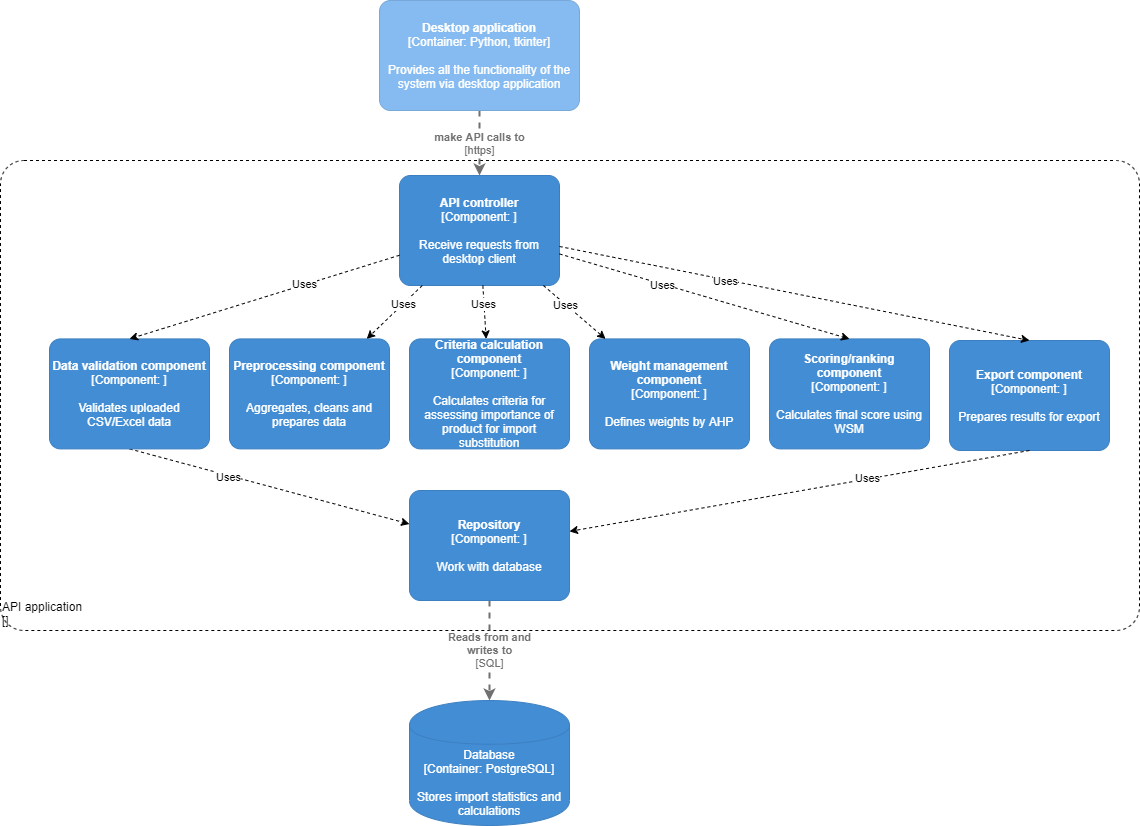

The diagram above was exported from draw.io. Its source (the exported page's mxGraphModel, read from the mxfile embedded in the PNG):
<mxGraphModel dx="2107" dy="1133" grid="1" gridSize="10" guides="1" tooltips="1" connect="1" arrows="1" fold="1" page="1" pageScale="1" pageWidth="827" pageHeight="1169" math="0" shadow="0">
  <root>
    <mxCell id="0" />
    <mxCell id="1" parent="0" />
    <object placeholders="1" c4Name="API application" c4Type="ExecutionEnvironment" c4Application="" label="&lt;div style=&quot;text-align: left&quot;&gt;%c4Name%&lt;/div&gt;&lt;div style=&quot;text-align: left&quot;&gt;[%c4Application%]&lt;/div&gt;" id="2">
      <mxCell style="rounded=1;whiteSpace=wrap;html=1;labelBackgroundColor=none;fontColor=#000000;align=left;arcSize=5;strokeColor=#000000;verticalAlign=bottom;metaEdit=1;metaData={&quot;c4Type&quot;:{&quot;editable&quot;:false}};points=[[0.25,0,0],[0.5,0,0],[0.75,0,0],[1,0.25,0],[1,0.5,0],[1,0.75,0],[0.75,1,0],[0.5,1,0],[0.25,1,0],[0,0.75,0],[0,0.5,0],[0,0.25,0]];glass=0;dashed=1;fillColor=none;" vertex="1" parent="1">
        <mxGeometry x="901" y="790" width="1139" height="470" as="geometry" />
      </mxCell>
    </object>
    <object placeholders="1" c4Type="Database" c4Technology="PostgreSQL" c4Description="Stores import statistics and calculations" label="%c4Type%&lt;div&gt;[Container:&amp;nbsp;%c4Technology%]&lt;/div&gt;&lt;br&gt;&lt;div&gt;%c4Description%&lt;/div&gt;" id="3">
      <mxCell style="shape=cylinder;whiteSpace=wrap;html=1;boundedLbl=1;rounded=0;labelBackgroundColor=none;fillColor=#438DD5;fontSize=12;fontColor=#ffffff;align=center;strokeColor=#3C7FC0;metaEdit=1;points=[[0.5,0,0],[1,0.25,0],[1,0.5,0],[1,0.75,0],[0.5,1,0],[0,0.75,0],[0,0.5,0],[0,0.25,0]];metaData={&quot;c4Type&quot;:{&quot;editable&quot;:false}};" vertex="1" parent="1">
        <mxGeometry x="1310" y="1330" width="160" height="125" as="geometry" />
      </mxCell>
    </object>
    <object placeholders="1" c4Type="Relationship" c4Technology="https" c4Description="make API calls to" label="&lt;div style=&quot;text-align: left&quot;&gt;&lt;div style=&quot;text-align: center&quot;&gt;&lt;b&gt;%c4Description%&lt;/b&gt;&lt;/div&gt;&lt;div style=&quot;text-align: center&quot;&gt;[%c4Technology%]&lt;/div&gt;&lt;/div&gt;" id="4">
      <mxCell style="edgeStyle=none;rounded=0;html=1;jettySize=auto;orthogonalLoop=1;strokeColor=#707070;strokeWidth=2;fontColor=#707070;jumpStyle=none;dashed=1;metaEdit=1;metaData={&quot;c4Type&quot;:{&quot;editable&quot;:false}};" edge="1" source="5" target="10" parent="1">
        <mxGeometry width="160" relative="1" as="geometry">
          <mxPoint x="1336.6666666666665" y="730" as="sourcePoint" />
          <mxPoint x="1284.6857142857143" y="805" as="targetPoint" />
        </mxGeometry>
      </mxCell>
    </object>
    <object placeholders="1" c4Name="Desktop application" c4Type="Container" c4Technology="Python, tkinter" c4Description="Provides all the functionality of the system via desktop application" label="&lt;b&gt;%c4Name%&lt;/b&gt;&lt;div&gt;[%c4Type%: %c4Technology%]&lt;/div&gt;&lt;br&gt;&lt;div&gt;%c4Description%&lt;/div&gt;" id="5">
      <mxCell style="rounded=1;whiteSpace=wrap;html=1;labelBackgroundColor=none;fillColor=#85BBF0;fontColor=#ffffff;align=center;arcSize=10;strokeColor=#78A8D8;metaEdit=1;metaData={&quot;c4Type&quot;:{&quot;editable&quot;:false}};points=[[0.25,0,0],[0.5,0,0],[0.75,0,0],[1,0.25,0],[1,0.5,0],[1,0.75,0],[0.75,1,0],[0.5,1,0],[0.25,1,0],[0,0.75,0],[0,0.5,0],[0,0.25,0]];" vertex="1" parent="1">
        <mxGeometry x="1280" y="630" width="200" height="110" as="geometry" />
      </mxCell>
    </object>
    <object placeholders="1" c4Type="Relationship" c4Technology="SQL" c4Description="Reads from and&#10;writes to" label="&lt;div style=&quot;text-align: left&quot;&gt;&lt;div style=&quot;text-align: center&quot;&gt;&lt;b&gt;%c4Description%&lt;/b&gt;&lt;/div&gt;&lt;div style=&quot;text-align: center&quot;&gt;[%c4Technology%]&lt;/div&gt;&lt;/div&gt;" id="6">
      <mxCell style="edgeStyle=none;rounded=0;html=1;jettySize=auto;orthogonalLoop=1;strokeColor=#707070;strokeWidth=2;fontColor=#707070;jumpStyle=none;dashed=1;metaEdit=1;metaData={&quot;c4Type&quot;:{&quot;editable&quot;:false}};" edge="1" source="7" target="3" parent="1">
        <mxGeometry width="160" relative="1" as="geometry">
          <mxPoint x="1830" y="1383" as="sourcePoint" />
          <mxPoint x="1870" y="1000" as="targetPoint" />
        </mxGeometry>
      </mxCell>
    </object>
    <object placeholders="1" c4Name="Repository" c4Type="Component" c4Technology="" c4Description="Work with database" label="&lt;b&gt;%c4Name%&lt;/b&gt;&lt;div&gt;[%c4Type%: %c4Technology%]&lt;/div&gt;&lt;br&gt;&lt;div&gt;%c4Description%&lt;/div&gt;" id="7">
      <mxCell style="rounded=1;whiteSpace=wrap;html=1;labelBackgroundColor=none;fillColor=#438DD5;fontColor=#ffffff;align=center;arcSize=10;strokeColor=#3C7FC0;metaEdit=1;metaData={&quot;c4Type&quot;:{&quot;editable&quot;:false}};points=[[0.25,0,0],[0.5,0,0],[0.75,0,0],[1,0.25,0],[1,0.5,0],[1,0.75,0],[0.75,1,0],[0.5,1,0],[0.25,1,0],[0,0.75,0],[0,0.5,0],[0,0.25,0]];" vertex="1" parent="1">
        <mxGeometry x="1310" y="1120" width="160" height="110.00000000000001" as="geometry" />
      </mxCell>
    </object>
    <mxCell id="8" style="rounded=0;orthogonalLoop=1;jettySize=auto;html=1;dashed=1;exitX=0.5;exitY=1;exitDx=0;exitDy=0;exitPerimeter=0;" edge="1" source="11" target="7" parent="1">
      <mxGeometry relative="1" as="geometry">
        <mxPoint x="1708.75" y="1120" as="sourcePoint" />
        <mxPoint x="1280" y="1029.9999999999998" as="targetPoint" />
      </mxGeometry>
    </mxCell>
    <mxCell id="9" value="Uses" style="edgeLabel;html=1;align=center;verticalAlign=middle;resizable=0;points=[];" vertex="1" connectable="0" parent="8">
      <mxGeometry x="-0.2945" y="-1" relative="1" as="geometry">
        <mxPoint as="offset" />
      </mxGeometry>
    </mxCell>
    <object placeholders="1" c4Name="API controller" c4Type="Component" c4Technology="" c4Description="Receive requests from desktop client" label="&lt;b&gt;%c4Name%&lt;/b&gt;&lt;div&gt;[%c4Type%: %c4Technology%]&lt;/div&gt;&lt;br&gt;&lt;div&gt;%c4Description%&lt;/div&gt;" id="10">
      <mxCell style="rounded=1;whiteSpace=wrap;html=1;labelBackgroundColor=none;fillColor=#438DD5;fontColor=#ffffff;align=center;arcSize=10;strokeColor=#3C7FC0;metaEdit=1;metaData={&quot;c4Type&quot;:{&quot;editable&quot;:false}};points=[[0.25,0,0],[0.5,0,0],[0.75,0,0],[1,0.25,0],[1,0.5,0],[1,0.75,0],[0.75,1,0],[0.5,1,0],[0.25,1,0],[0,0.75,0],[0,0.5,0],[0,0.25,0]];" vertex="1" parent="1">
        <mxGeometry x="1300" y="805" width="160" height="110.00000000000001" as="geometry" />
      </mxCell>
    </object>
    <object placeholders="1" c4Name="Data validation component" c4Type="Component" c4Technology="" c4Description="Validates uploaded CSV/Excel data" label="&lt;b&gt;%c4Name%&lt;/b&gt;&lt;div&gt;[%c4Type%: %c4Technology%]&lt;/div&gt;&lt;br&gt;&lt;div&gt;%c4Description%&lt;/div&gt;" id="11">
      <mxCell style="rounded=1;whiteSpace=wrap;html=1;labelBackgroundColor=none;fillColor=#438DD5;fontColor=#ffffff;align=center;arcSize=10;strokeColor=#3C7FC0;metaEdit=1;metaData={&quot;c4Type&quot;:{&quot;editable&quot;:false}};points=[[0.25,0,0],[0.5,0,0],[0.75,0,0],[1,0.25,0],[1,0.5,0],[1,0.75,0],[0.75,1,0],[0.5,1,0],[0.25,1,0],[0,0.75,0],[0,0.5,0],[0,0.25,0]];" vertex="1" parent="1">
        <mxGeometry x="950" y="968.41" width="160" height="110.00000000000001" as="geometry" />
      </mxCell>
    </object>
    <object placeholders="1" c4Name="Preprocessing component" c4Type="Component" c4Technology="" c4Description="Aggregates, cleans and prepares data" label="&lt;b&gt;%c4Name%&lt;/b&gt;&lt;div&gt;[%c4Type%: %c4Technology%]&lt;/div&gt;&lt;br&gt;&lt;div&gt;%c4Description%&lt;/div&gt;" id="12">
      <mxCell style="rounded=1;whiteSpace=wrap;html=1;labelBackgroundColor=none;fillColor=#438DD5;fontColor=#ffffff;align=center;arcSize=10;strokeColor=#3C7FC0;metaEdit=1;metaData={&quot;c4Type&quot;:{&quot;editable&quot;:false}};points=[[0.25,0,0],[0.5,0,0],[0.75,0,0],[1,0.25,0],[1,0.5,0],[1,0.75,0],[0.75,1,0],[0.5,1,0],[0.25,1,0],[0,0.75,0],[0,0.5,0],[0,0.25,0]];" vertex="1" parent="1">
        <mxGeometry x="1130" y="968.41" width="160" height="110.00000000000001" as="geometry" />
      </mxCell>
    </object>
    <object placeholders="1" c4Name="Criteria calculation component" c4Type="Component" c4Technology="" c4Description="Calculates criteria for assessing importance of product for import substitution" label="&lt;b&gt;%c4Name%&lt;/b&gt;&lt;div&gt;[%c4Type%: %c4Technology%]&lt;/div&gt;&lt;br&gt;&lt;div&gt;%c4Description%&lt;/div&gt;" id="13">
      <mxCell style="rounded=1;whiteSpace=wrap;html=1;labelBackgroundColor=none;fillColor=#438DD5;fontColor=#ffffff;align=center;arcSize=10;strokeColor=#3C7FC0;metaEdit=1;metaData={&quot;c4Type&quot;:{&quot;editable&quot;:false}};points=[[0.25,0,0],[0.5,0,0],[0.75,0,0],[1,0.25,0],[1,0.5,0],[1,0.75,0],[0.75,1,0],[0.5,1,0],[0.25,1,0],[0,0.75,0],[0,0.5,0],[0,0.25,0]];" vertex="1" parent="1">
        <mxGeometry x="1310" y="968.41" width="160" height="110.00000000000001" as="geometry" />
      </mxCell>
    </object>
    <object placeholders="1" c4Name="Weight management component" c4Type="Component" c4Technology="" c4Description="Defines weights by AHP" label="&lt;b&gt;%c4Name%&lt;/b&gt;&lt;div&gt;[%c4Type%: %c4Technology%]&lt;/div&gt;&lt;br&gt;&lt;div&gt;%c4Description%&lt;/div&gt;" id="14">
      <mxCell style="rounded=1;whiteSpace=wrap;html=1;labelBackgroundColor=none;fillColor=#438DD5;fontColor=#ffffff;align=center;arcSize=10;strokeColor=#3C7FC0;metaEdit=1;metaData={&quot;c4Type&quot;:{&quot;editable&quot;:false}};points=[[0.25,0,0],[0.5,0,0],[0.75,0,0],[1,0.25,0],[1,0.5,0],[1,0.75,0],[0.75,1,0],[0.5,1,0],[0.25,1,0],[0,0.75,0],[0,0.5,0],[0,0.25,0]];" vertex="1" parent="1">
        <mxGeometry x="1490" y="968.41" width="160" height="110.00000000000001" as="geometry" />
      </mxCell>
    </object>
    <object placeholders="1" c4Name="Scoring/ranking component" c4Type="Component" c4Technology="" c4Description="Calculates final score using WSM" label="&lt;b&gt;%c4Name%&lt;/b&gt;&lt;div&gt;[%c4Type%: %c4Technology%]&lt;/div&gt;&lt;br&gt;&lt;div&gt;%c4Description%&lt;/div&gt;" id="15">
      <mxCell style="rounded=1;whiteSpace=wrap;html=1;labelBackgroundColor=none;fillColor=#438DD5;fontColor=#ffffff;align=center;arcSize=10;strokeColor=#3C7FC0;metaEdit=1;metaData={&quot;c4Type&quot;:{&quot;editable&quot;:false}};points=[[0.25,0,0],[0.5,0,0],[0.75,0,0],[1,0.25,0],[1,0.5,0],[1,0.75,0],[0.75,1,0],[0.5,1,0],[0.25,1,0],[0,0.75,0],[0,0.5,0],[0,0.25,0]];" vertex="1" parent="1">
        <mxGeometry x="1670" y="968.41" width="160" height="110.00000000000001" as="geometry" />
      </mxCell>
    </object>
    <object placeholders="1" c4Name="Export component" c4Type="Component" c4Technology="" c4Description="Prepares results for export" label="&lt;b&gt;%c4Name%&lt;/b&gt;&lt;div&gt;[%c4Type%: %c4Technology%]&lt;/div&gt;&lt;br&gt;&lt;div&gt;%c4Description%&lt;/div&gt;" id="16">
      <mxCell style="rounded=1;whiteSpace=wrap;html=1;labelBackgroundColor=none;fillColor=#438DD5;fontColor=#ffffff;align=center;arcSize=10;strokeColor=#3C7FC0;metaEdit=1;metaData={&quot;c4Type&quot;:{&quot;editable&quot;:false}};points=[[0.25,0,0],[0.5,0,0],[0.75,0,0],[1,0.25,0],[1,0.5,0],[1,0.75,0],[0.75,1,0],[0.5,1,0],[0.25,1,0],[0,0.75,0],[0,0.5,0],[0,0.25,0]];" vertex="1" parent="1">
        <mxGeometry x="1850" y="970" width="160" height="110.00000000000001" as="geometry" />
      </mxCell>
    </object>
    <mxCell id="17" style="rounded=0;orthogonalLoop=1;jettySize=auto;html=1;dashed=1;exitX=0.5;exitY=1;exitDx=0;exitDy=0;exitPerimeter=0;" edge="1" source="16" target="7" parent="1">
      <mxGeometry relative="1" as="geometry">
        <mxPoint x="1040" y="1088.4099999999999" as="sourcePoint" />
        <mxPoint x="1300" y="1177.5670588235294" as="targetPoint" />
      </mxGeometry>
    </mxCell>
    <mxCell id="18" value="Uses" style="edgeLabel;html=1;align=center;verticalAlign=middle;resizable=0;points=[];" vertex="1" connectable="0" parent="17">
      <mxGeometry x="-0.2945" y="-1" relative="1" as="geometry">
        <mxPoint as="offset" />
      </mxGeometry>
    </mxCell>
    <mxCell id="19" style="rounded=0;orthogonalLoop=1;jettySize=auto;html=1;dashed=1;entryX=0.5;entryY=0;entryDx=0;entryDy=0;entryPerimeter=0;" edge="1" source="10" target="11" parent="1">
      <mxGeometry relative="1" as="geometry">
        <mxPoint x="886.6896214978451" y="890" as="sourcePoint" />
        <mxPoint x="880" y="990" as="targetPoint" />
      </mxGeometry>
    </mxCell>
    <mxCell id="20" value="Uses" style="edgeLabel;html=1;align=center;verticalAlign=middle;resizable=0;points=[];" vertex="1" connectable="0" parent="19">
      <mxGeometry x="-0.2945" y="-1" relative="1" as="geometry">
        <mxPoint as="offset" />
      </mxGeometry>
    </mxCell>
    <mxCell id="21" style="rounded=0;orthogonalLoop=1;jettySize=auto;html=1;dashed=1;" edge="1" source="10" target="12" parent="1">
      <mxGeometry relative="1" as="geometry">
        <mxPoint x="896.6896214978451" y="900" as="sourcePoint" />
        <mxPoint x="890" y="1000" as="targetPoint" />
      </mxGeometry>
    </mxCell>
    <mxCell id="22" value="Uses" style="edgeLabel;html=1;align=center;verticalAlign=middle;resizable=0;points=[];" vertex="1" connectable="0" parent="21">
      <mxGeometry x="-0.2945" y="-1" relative="1" as="geometry">
        <mxPoint as="offset" />
      </mxGeometry>
    </mxCell>
    <mxCell id="23" style="rounded=0;orthogonalLoop=1;jettySize=auto;html=1;dashed=1;" edge="1" source="10" target="13" parent="1">
      <mxGeometry relative="1" as="geometry">
        <mxPoint x="906.6896214978451" y="910" as="sourcePoint" />
        <mxPoint x="900" y="1010" as="targetPoint" />
      </mxGeometry>
    </mxCell>
    <mxCell id="24" value="Uses" style="edgeLabel;html=1;align=center;verticalAlign=middle;resizable=0;points=[];" vertex="1" connectable="0" parent="23">
      <mxGeometry x="-0.2945" y="-1" relative="1" as="geometry">
        <mxPoint as="offset" />
      </mxGeometry>
    </mxCell>
    <mxCell id="25" style="rounded=0;orthogonalLoop=1;jettySize=auto;html=1;dashed=1;" edge="1" source="10" target="14" parent="1">
      <mxGeometry relative="1" as="geometry">
        <mxPoint x="916.6896214978451" y="920" as="sourcePoint" />
        <mxPoint x="910" y="1020" as="targetPoint" />
      </mxGeometry>
    </mxCell>
    <mxCell id="26" value="Uses" style="edgeLabel;html=1;align=center;verticalAlign=middle;resizable=0;points=[];" vertex="1" connectable="0" parent="25">
      <mxGeometry x="-0.2945" y="-1" relative="1" as="geometry">
        <mxPoint as="offset" />
      </mxGeometry>
    </mxCell>
    <mxCell id="27" style="rounded=0;orthogonalLoop=1;jettySize=auto;html=1;dashed=1;entryX=0.5;entryY=0;entryDx=0;entryDy=0;entryPerimeter=0;" edge="1" source="10" target="15" parent="1">
      <mxGeometry relative="1" as="geometry">
        <mxPoint x="926.6896214978451" y="930" as="sourcePoint" />
        <mxPoint x="920" y="1030" as="targetPoint" />
      </mxGeometry>
    </mxCell>
    <mxCell id="28" value="Uses" style="edgeLabel;html=1;align=center;verticalAlign=middle;resizable=0;points=[];" vertex="1" connectable="0" parent="27">
      <mxGeometry x="-0.2945" y="-1" relative="1" as="geometry">
        <mxPoint as="offset" />
      </mxGeometry>
    </mxCell>
    <mxCell id="29" style="rounded=0;orthogonalLoop=1;jettySize=auto;html=1;dashed=1;entryX=0.5;entryY=0;entryDx=0;entryDy=0;entryPerimeter=0;" edge="1" source="10" target="16" parent="1">
      <mxGeometry relative="1" as="geometry">
        <mxPoint x="936.6896214978451" y="940" as="sourcePoint" />
        <mxPoint x="930" y="1040" as="targetPoint" />
      </mxGeometry>
    </mxCell>
    <mxCell id="30" value="Uses" style="edgeLabel;html=1;align=center;verticalAlign=middle;resizable=0;points=[];" vertex="1" connectable="0" parent="29">
      <mxGeometry x="-0.2945" y="-1" relative="1" as="geometry">
        <mxPoint as="offset" />
      </mxGeometry>
    </mxCell>
  </root>
</mxGraphModel>